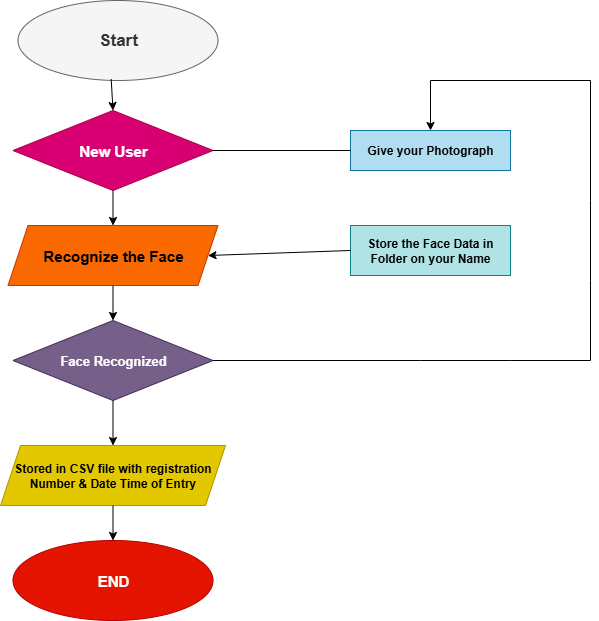

The diagram above was exported from draw.io. Its source (the exported page's mxGraphModel, read from the mxfile embedded in the PNG):
<mxGraphModel dx="1042" dy="562" grid="1" gridSize="10" guides="1" tooltips="1" connect="1" arrows="1" fold="1" page="1" pageScale="1" pageWidth="827" pageHeight="1169" math="0" shadow="0">
  <root>
    <mxCell id="0" />
    <mxCell id="1" parent="0" />
    <mxCell id="hMms_68whyhdKDe7rwq2-1" value="&lt;font style=&quot;font-size: 17px;&quot;&gt;Start&lt;/font&gt;" style="ellipse;whiteSpace=wrap;html=1;fontStyle=1;fillColor=#f5f5f5;fontColor=#333333;strokeColor=#666666;" vertex="1" parent="1">
      <mxGeometry x="67.5" y="80" width="200" height="80" as="geometry" />
    </mxCell>
    <mxCell id="hMms_68whyhdKDe7rwq2-2" value="New User" style="rhombus;whiteSpace=wrap;html=1;fontSize=15;fontStyle=1;fillColor=#d80073;fontColor=#ffffff;strokeColor=#A50040;" vertex="1" parent="1">
      <mxGeometry x="62.5" y="190" width="200" height="80" as="geometry" />
    </mxCell>
    <mxCell id="hMms_68whyhdKDe7rwq2-3" value="Recognize the Face" style="shape=parallelogram;perimeter=parallelogramPerimeter;whiteSpace=wrap;html=1;fixedSize=1;fontSize=15;fontStyle=1;fillColor=#fa6800;fontColor=#000000;strokeColor=#C73500;" vertex="1" parent="1">
      <mxGeometry x="57.5" y="305" width="210" height="60" as="geometry" />
    </mxCell>
    <mxCell id="hMms_68whyhdKDe7rwq2-5" value="Face Recognized" style="rhombus;whiteSpace=wrap;html=1;fontSize=13;fontStyle=1;fillColor=#76608a;fontColor=#ffffff;strokeColor=#432D57;" vertex="1" parent="1">
      <mxGeometry x="62.5" y="400" width="200" height="80" as="geometry" />
    </mxCell>
    <mxCell id="hMms_68whyhdKDe7rwq2-6" value="Stored in CSV file with registration Number &amp;amp; Date Time of Entry" style="shape=parallelogram;perimeter=parallelogramPerimeter;whiteSpace=wrap;html=1;fixedSize=1;fontStyle=1;fillColor=#e3c800;fontColor=#000000;strokeColor=#B09500;" vertex="1" parent="1">
      <mxGeometry x="50" y="525" width="225" height="60" as="geometry" />
    </mxCell>
    <mxCell id="hMms_68whyhdKDe7rwq2-7" value="END" style="ellipse;whiteSpace=wrap;html=1;fontSize=15;fontStyle=1;fillColor=#e51400;fontColor=#ffffff;strokeColor=#B20000;" vertex="1" parent="1">
      <mxGeometry x="62.5" y="620" width="200" height="80" as="geometry" />
    </mxCell>
    <mxCell id="hMms_68whyhdKDe7rwq2-8" value="Store the Face Data in Folder on your Name" style="rounded=0;whiteSpace=wrap;html=1;fontStyle=1;fillColor=#b0e3e6;strokeColor=#0e8088;" vertex="1" parent="1">
      <mxGeometry x="400" y="305" width="160" height="50" as="geometry" />
    </mxCell>
    <mxCell id="hMms_68whyhdKDe7rwq2-9" value="Give your Photograph" style="rounded=0;whiteSpace=wrap;html=1;fontStyle=1;fillColor=#b1ddf0;strokeColor=#10739e;" vertex="1" parent="1">
      <mxGeometry x="400" y="210" width="160" height="40" as="geometry" />
    </mxCell>
    <mxCell id="hMms_68whyhdKDe7rwq2-10" value="" style="endArrow=classic;html=1;rounded=0;exitX=1;exitY=0.5;exitDx=0;exitDy=0;entryX=0.5;entryY=0;entryDx=0;entryDy=0;" edge="1" parent="1" source="hMms_68whyhdKDe7rwq2-5" target="hMms_68whyhdKDe7rwq2-9">
      <mxGeometry width="50" height="50" relative="1" as="geometry">
        <mxPoint x="390" y="430" as="sourcePoint" />
        <mxPoint x="360" y="200" as="targetPoint" />
        <Array as="points">
          <mxPoint x="470" y="440" />
          <mxPoint x="560" y="440" />
          <mxPoint x="640" y="440" />
          <mxPoint x="640" y="360" />
          <mxPoint x="640" y="280" />
          <mxPoint x="640" y="160" />
          <mxPoint x="480" y="160" />
        </Array>
      </mxGeometry>
    </mxCell>
    <mxCell id="hMms_68whyhdKDe7rwq2-11" value="" style="endArrow=none;html=1;rounded=0;exitX=1;exitY=0.5;exitDx=0;exitDy=0;entryX=0;entryY=0.5;entryDx=0;entryDy=0;" edge="1" parent="1" source="hMms_68whyhdKDe7rwq2-2" target="hMms_68whyhdKDe7rwq2-9">
      <mxGeometry width="50" height="50" relative="1" as="geometry">
        <mxPoint x="390" y="430" as="sourcePoint" />
        <mxPoint x="440" y="380" as="targetPoint" />
      </mxGeometry>
    </mxCell>
    <mxCell id="hMms_68whyhdKDe7rwq2-13" value="" style="endArrow=classic;html=1;rounded=0;exitX=0;exitY=0.5;exitDx=0;exitDy=0;entryX=1;entryY=0.5;entryDx=0;entryDy=0;" edge="1" parent="1" source="hMms_68whyhdKDe7rwq2-8" target="hMms_68whyhdKDe7rwq2-3">
      <mxGeometry width="50" height="50" relative="1" as="geometry">
        <mxPoint x="390" y="360" as="sourcePoint" />
        <mxPoint x="440" y="310" as="targetPoint" />
      </mxGeometry>
    </mxCell>
    <mxCell id="hMms_68whyhdKDe7rwq2-14" value="" style="endArrow=classic;html=1;rounded=0;exitX=0.5;exitY=1;exitDx=0;exitDy=0;entryX=0.5;entryY=0;entryDx=0;entryDy=0;" edge="1" parent="1" source="hMms_68whyhdKDe7rwq2-2" target="hMms_68whyhdKDe7rwq2-3">
      <mxGeometry width="50" height="50" relative="1" as="geometry">
        <mxPoint x="390" y="360" as="sourcePoint" />
        <mxPoint x="440" y="310" as="targetPoint" />
      </mxGeometry>
    </mxCell>
    <mxCell id="hMms_68whyhdKDe7rwq2-15" value="" style="endArrow=classic;html=1;rounded=0;exitX=0.466;exitY=0.983;exitDx=0;exitDy=0;exitPerimeter=0;entryX=0.5;entryY=0;entryDx=0;entryDy=0;" edge="1" parent="1" source="hMms_68whyhdKDe7rwq2-1" target="hMms_68whyhdKDe7rwq2-2">
      <mxGeometry width="50" height="50" relative="1" as="geometry">
        <mxPoint x="390" y="360" as="sourcePoint" />
        <mxPoint x="170" y="190" as="targetPoint" />
      </mxGeometry>
    </mxCell>
    <mxCell id="hMms_68whyhdKDe7rwq2-18" value="" style="endArrow=classic;html=1;rounded=0;exitX=0.5;exitY=1;exitDx=0;exitDy=0;" edge="1" parent="1" source="hMms_68whyhdKDe7rwq2-3" target="hMms_68whyhdKDe7rwq2-5">
      <mxGeometry width="50" height="50" relative="1" as="geometry">
        <mxPoint x="390" y="360" as="sourcePoint" />
        <mxPoint x="440" y="310" as="targetPoint" />
      </mxGeometry>
    </mxCell>
    <mxCell id="hMms_68whyhdKDe7rwq2-19" value="" style="endArrow=classic;html=1;rounded=0;exitX=0.5;exitY=1;exitDx=0;exitDy=0;entryX=0.5;entryY=0;entryDx=0;entryDy=0;" edge="1" parent="1" source="hMms_68whyhdKDe7rwq2-5" target="hMms_68whyhdKDe7rwq2-6">
      <mxGeometry width="50" height="50" relative="1" as="geometry">
        <mxPoint x="390" y="360" as="sourcePoint" />
        <mxPoint x="440" y="310" as="targetPoint" />
      </mxGeometry>
    </mxCell>
    <mxCell id="hMms_68whyhdKDe7rwq2-20" value="" style="endArrow=classic;html=1;rounded=0;exitX=0.5;exitY=1;exitDx=0;exitDy=0;entryX=0.5;entryY=0;entryDx=0;entryDy=0;" edge="1" parent="1" source="hMms_68whyhdKDe7rwq2-6" target="hMms_68whyhdKDe7rwq2-7">
      <mxGeometry width="50" height="50" relative="1" as="geometry">
        <mxPoint x="390" y="530" as="sourcePoint" />
        <mxPoint x="440" y="480" as="targetPoint" />
      </mxGeometry>
    </mxCell>
  </root>
</mxGraphModel>